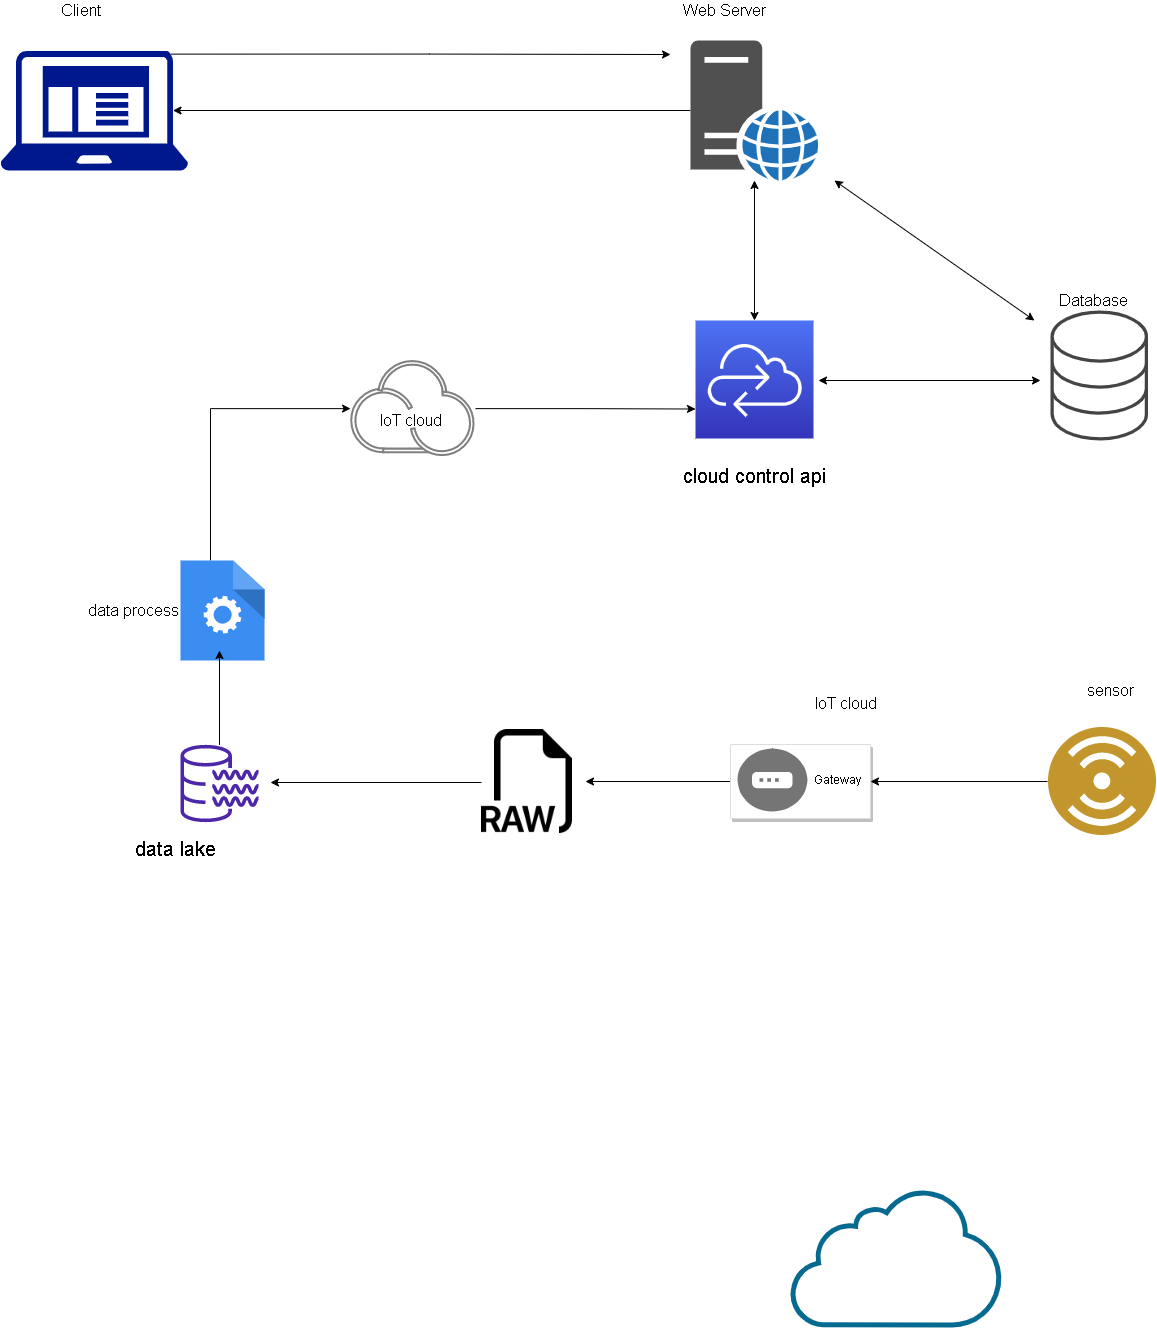

The diagram above was exported from draw.io. Its source (the exported page's mxGraphModel, read from the mxfile embedded in the PNG):
<mxGraphModel dx="2126" dy="2317" grid="1" gridSize="10" guides="1" tooltips="1" connect="1" arrows="1" fold="1" page="1" pageScale="1" pageWidth="850" pageHeight="1100" math="0" shadow="0">
  <root>
    <mxCell id="0" />
    <mxCell id="1" parent="0" />
    <mxCell id="SNJ2Cdagiz8A0rGc6p0h-10" value="" style="sketch=0;pointerEvents=1;shadow=0;dashed=0;html=1;strokeColor=none;aspect=fixed;labelPosition=center;verticalLabelPosition=bottom;verticalAlign=top;align=center;outlineConnect=0;shape=mxgraph.vvd.cloud_computing;fillColor=#066A90;" parent="1" vertex="1">
      <mxGeometry x="910" y="180" width="213.94" height="136.92" as="geometry" />
    </mxCell>
    <mxCell id="SNJ2Cdagiz8A0rGc6p0h-23" value="Web Server" style="text;html=1;align=center;verticalAlign=middle;resizable=0;points=[];autosize=1;strokeColor=none;fillColor=none;fontSize=16;" parent="1" vertex="1">
      <mxGeometry x="793.94" y="-1010" width="100" height="20" as="geometry" />
    </mxCell>
    <mxCell id="SNJ2Cdagiz8A0rGc6p0h-24" value="Database&amp;nbsp;" style="text;html=1;align=center;verticalAlign=middle;resizable=0;points=[];autosize=1;strokeColor=none;fillColor=none;fontSize=16;" parent="1" vertex="1">
      <mxGeometry x="1170" y="-720" width="90" height="20" as="geometry" />
    </mxCell>
    <mxCell id="SNJ2Cdagiz8A0rGc6p0h-25" value="Client" style="text;html=1;align=center;verticalAlign=middle;resizable=0;points=[];autosize=1;strokeColor=none;fillColor=none;fontSize=16;" parent="1" vertex="1">
      <mxGeometry x="170" y="-1010" width="60" height="20" as="geometry" />
    </mxCell>
    <mxCell id="2tEZ933kMOeD7g_Xf9CQ-46" style="edgeStyle=orthogonalEdgeStyle;rounded=0;orthogonalLoop=1;jettySize=auto;html=1;exitX=0.91;exitY=0.03;exitDx=0;exitDy=0;exitPerimeter=0;fontSize=15;" edge="1" parent="1" source="2tEZ933kMOeD7g_Xf9CQ-3">
      <mxGeometry relative="1" as="geometry">
        <mxPoint x="790" y="-956" as="targetPoint" />
      </mxGeometry>
    </mxCell>
    <mxCell id="2tEZ933kMOeD7g_Xf9CQ-3" value="" style="sketch=0;aspect=fixed;pointerEvents=1;shadow=0;dashed=0;html=1;strokeColor=none;labelPosition=center;verticalLabelPosition=bottom;verticalAlign=top;align=center;fillColor=#00188D;shape=mxgraph.mscae.enterprise.client_application" vertex="1" parent="1">
      <mxGeometry x="120" y="-960" width="187.51" height="120" as="geometry" />
    </mxCell>
    <mxCell id="2tEZ933kMOeD7g_Xf9CQ-47" style="edgeStyle=orthogonalEdgeStyle;rounded=0;orthogonalLoop=1;jettySize=auto;html=1;entryX=0.92;entryY=0.5;entryDx=0;entryDy=0;entryPerimeter=0;fontSize=15;" edge="1" parent="1" source="2tEZ933kMOeD7g_Xf9CQ-9" target="2tEZ933kMOeD7g_Xf9CQ-3">
      <mxGeometry relative="1" as="geometry" />
    </mxCell>
    <mxCell id="2tEZ933kMOeD7g_Xf9CQ-9" value="" style="sketch=0;pointerEvents=1;shadow=0;dashed=0;html=1;strokeColor=none;fillColor=#505050;labelPosition=center;verticalLabelPosition=bottom;verticalAlign=top;outlineConnect=0;align=center;shape=mxgraph.office.servers.web_server_blue;" vertex="1" parent="1">
      <mxGeometry x="810" y="-970" width="128" height="140" as="geometry" />
    </mxCell>
    <mxCell id="2tEZ933kMOeD7g_Xf9CQ-21" value="" style="sketch=0;pointerEvents=1;shadow=0;dashed=0;html=1;strokeColor=none;fillColor=#434445;aspect=fixed;labelPosition=center;verticalLabelPosition=bottom;verticalAlign=top;align=center;outlineConnect=0;shape=mxgraph.vvd.storage;fontSize=15;" vertex="1" parent="1">
      <mxGeometry x="1170" y="-700" width="97.5" height="130" as="geometry" />
    </mxCell>
    <mxCell id="2tEZ933kMOeD7g_Xf9CQ-54" style="edgeStyle=orthogonalEdgeStyle;rounded=0;orthogonalLoop=1;jettySize=auto;html=1;entryX=1;entryY=0.5;entryDx=0;entryDy=0;fontSize=15;" edge="1" parent="1" source="2tEZ933kMOeD7g_Xf9CQ-1" target="2tEZ933kMOeD7g_Xf9CQ-24">
      <mxGeometry relative="1" as="geometry" />
    </mxCell>
    <mxCell id="2tEZ933kMOeD7g_Xf9CQ-1" value="" style="aspect=fixed;perimeter=ellipsePerimeter;html=1;align=center;shadow=0;dashed=0;fontColor=#4277BB;labelBackgroundColor=#ffffff;fontSize=12;spacingTop=3;image;image=img/lib/ibm/users/sensor.svg;direction=south;" vertex="1" parent="1">
      <mxGeometry x="1167" y="-283" width="108" height="108" as="geometry" />
    </mxCell>
    <mxCell id="2tEZ933kMOeD7g_Xf9CQ-55" style="edgeStyle=orthogonalEdgeStyle;rounded=0;orthogonalLoop=1;jettySize=auto;html=1;fontSize=15;" edge="1" parent="1" source="2tEZ933kMOeD7g_Xf9CQ-24" target="2tEZ933kMOeD7g_Xf9CQ-53">
      <mxGeometry relative="1" as="geometry" />
    </mxCell>
    <mxCell id="2tEZ933kMOeD7g_Xf9CQ-24" value="" style="strokeColor=#dddddd;shadow=1;strokeWidth=1;rounded=1;absoluteArcSize=1;arcSize=2;fontSize=15;" vertex="1" parent="1">
      <mxGeometry x="850" y="-266" width="140" height="74" as="geometry" />
    </mxCell>
    <mxCell id="2tEZ933kMOeD7g_Xf9CQ-25" value="Gateway" style="sketch=0;dashed=0;connectable=0;html=1;fillColor=#757575;strokeColor=none;shape=mxgraph.gcp2.gateway;part=1;labelPosition=right;verticalLabelPosition=middle;align=left;verticalAlign=middle;spacingLeft=5;fontSize=12;" vertex="1" parent="2tEZ933kMOeD7g_Xf9CQ-24">
      <mxGeometry y="0.5" width="70" height="63" relative="1" as="geometry">
        <mxPoint x="7" y="-33" as="offset" />
      </mxGeometry>
    </mxCell>
    <mxCell id="2tEZ933kMOeD7g_Xf9CQ-36" style="edgeStyle=orthogonalEdgeStyle;rounded=0;orthogonalLoop=1;jettySize=auto;html=1;entryX=0;entryY=0.5;entryDx=0;entryDy=0;fontSize=15;" edge="1" parent="1" target="2tEZ933kMOeD7g_Xf9CQ-31">
      <mxGeometry relative="1" as="geometry">
        <mxPoint x="330" y="-450" as="sourcePoint" />
        <Array as="points">
          <mxPoint x="330" y="-602" />
        </Array>
      </mxGeometry>
    </mxCell>
    <mxCell id="2tEZ933kMOeD7g_Xf9CQ-22" value="" style="sketch=0;html=1;aspect=fixed;strokeColor=none;shadow=0;align=center;verticalAlign=top;fillColor=#3B8DF1;shape=mxgraph.gcp2.process;fontSize=15;" vertex="1" parent="1">
      <mxGeometry x="300" y="-450" width="84" height="100" as="geometry" />
    </mxCell>
    <mxCell id="2tEZ933kMOeD7g_Xf9CQ-49" style="edgeStyle=orthogonalEdgeStyle;rounded=0;orthogonalLoop=1;jettySize=auto;html=1;fontSize=15;entryX=0;entryY=0.75;entryDx=0;entryDy=0;entryPerimeter=0;exitX=1;exitY=0.5;exitDx=0;exitDy=0;" edge="1" parent="1" source="2tEZ933kMOeD7g_Xf9CQ-31" target="2tEZ933kMOeD7g_Xf9CQ-44">
      <mxGeometry relative="1" as="geometry">
        <mxPoint x="882.4650000000001" y="-570" as="targetPoint" />
      </mxGeometry>
    </mxCell>
    <mxCell id="2tEZ933kMOeD7g_Xf9CQ-31" value="" style="aspect=fixed;perimeter=ellipsePerimeter;html=1;align=center;shadow=0;dashed=0;fontColor=#4277BB;labelBackgroundColor=#ffffff;fontSize=12;spacingTop=3;image;image=img/lib/ibm/miscellaneous/iot_cloud.svg;" vertex="1" parent="1">
      <mxGeometry x="470.07" y="-650" width="124.93" height="96.2" as="geometry" />
    </mxCell>
    <mxCell id="2tEZ933kMOeD7g_Xf9CQ-39" value="sensor" style="text;html=1;align=center;verticalAlign=middle;resizable=0;points=[];autosize=1;strokeColor=none;fillColor=none;fontSize=16;" vertex="1" parent="1">
      <mxGeometry x="1200" y="-330" width="60" height="20" as="geometry" />
    </mxCell>
    <mxCell id="2tEZ933kMOeD7g_Xf9CQ-40" value="Database&amp;nbsp;" style="text;html=1;align=center;verticalAlign=middle;resizable=0;points=[];autosize=1;strokeColor=none;fillColor=none;fontSize=16;" vertex="1" parent="1">
      <mxGeometry x="1170" y="-720" width="90" height="20" as="geometry" />
    </mxCell>
    <mxCell id="2tEZ933kMOeD7g_Xf9CQ-41" value="IoT cloud" style="text;html=1;align=center;verticalAlign=middle;resizable=0;points=[];autosize=1;strokeColor=none;fillColor=none;fontSize=16;" vertex="1" parent="1">
      <mxGeometry x="925" y="-317" width="80" height="20" as="geometry" />
    </mxCell>
    <mxCell id="2tEZ933kMOeD7g_Xf9CQ-44" value="" style="sketch=0;points=[[0,0,0],[0.25,0,0],[0.5,0,0],[0.75,0,0],[1,0,0],[0,1,0],[0.25,1,0],[0.5,1,0],[0.75,1,0],[1,1,0],[0,0.25,0],[0,0.5,0],[0,0.75,0],[1,0.25,0],[1,0.5,0],[1,0.75,0]];outlineConnect=0;fontColor=#232F3E;gradientColor=#4D72F3;gradientDirection=north;fillColor=#3334B9;strokeColor=#ffffff;dashed=0;verticalLabelPosition=bottom;verticalAlign=top;align=center;html=1;fontSize=12;fontStyle=0;aspect=fixed;shape=mxgraph.aws4.resourceIcon;resIcon=mxgraph.aws4.cloud_control_api;" vertex="1" parent="1">
      <mxGeometry x="815" y="-690" width="118" height="118" as="geometry" />
    </mxCell>
    <mxCell id="2tEZ933kMOeD7g_Xf9CQ-51" value="IoT cloud" style="text;html=1;align=center;verticalAlign=middle;resizable=0;points=[];autosize=1;strokeColor=none;fillColor=none;fontSize=16;" vertex="1" parent="1">
      <mxGeometry x="490" y="-600" width="80" height="20" as="geometry" />
    </mxCell>
    <mxCell id="2tEZ933kMOeD7g_Xf9CQ-52" value="data process" style="text;html=1;align=center;verticalAlign=middle;resizable=0;points=[];autosize=1;strokeColor=none;fillColor=none;fontSize=16;" vertex="1" parent="1">
      <mxGeometry x="197.51" y="-410" width="110" height="20" as="geometry" />
    </mxCell>
    <mxCell id="2tEZ933kMOeD7g_Xf9CQ-58" style="edgeStyle=orthogonalEdgeStyle;rounded=0;orthogonalLoop=1;jettySize=auto;html=1;fontSize=15;" edge="1" parent="1">
      <mxGeometry relative="1" as="geometry">
        <mxPoint x="390" y="-228" as="targetPoint" />
        <mxPoint x="601" y="-228" as="sourcePoint" />
      </mxGeometry>
    </mxCell>
    <mxCell id="2tEZ933kMOeD7g_Xf9CQ-53" value="" style="shape=image;html=1;verticalAlign=top;verticalLabelPosition=bottom;labelBackgroundColor=#ffffff;imageAspect=0;aspect=fixed;image=https://cdn1.iconfinder.com/data/icons/bootstrap-vol-3/16/filetype-raw-128.png;fontSize=15;" vertex="1" parent="1">
      <mxGeometry x="601" y="-281" width="104" height="104" as="geometry" />
    </mxCell>
    <mxCell id="2tEZ933kMOeD7g_Xf9CQ-59" value="cloud control api" style="text;html=1;align=center;verticalAlign=middle;resizable=0;points=[];autosize=1;strokeColor=none;fillColor=none;fontSize=20;" vertex="1" parent="1">
      <mxGeometry x="793.94" y="-550" width="160" height="30" as="geometry" />
    </mxCell>
    <mxCell id="2tEZ933kMOeD7g_Xf9CQ-60" value="" style="endArrow=classic;startArrow=classic;html=1;rounded=0;fontSize=20;" edge="1" parent="1">
      <mxGeometry width="50" height="50" relative="1" as="geometry">
        <mxPoint x="953.94" y="-830" as="sourcePoint" />
        <mxPoint x="1153.94" y="-690" as="targetPoint" />
        <Array as="points" />
      </mxGeometry>
    </mxCell>
    <mxCell id="2tEZ933kMOeD7g_Xf9CQ-61" value="" style="endArrow=classic;startArrow=classic;html=1;rounded=0;fontSize=20;entryX=0.5;entryY=0;entryDx=0;entryDy=0;entryPerimeter=0;" edge="1" parent="1" source="2tEZ933kMOeD7g_Xf9CQ-9" target="2tEZ933kMOeD7g_Xf9CQ-44">
      <mxGeometry width="50" height="50" relative="1" as="geometry">
        <mxPoint x="610" y="-850" as="sourcePoint" />
        <mxPoint x="850" y="-700" as="targetPoint" />
        <Array as="points" />
      </mxGeometry>
    </mxCell>
    <mxCell id="2tEZ933kMOeD7g_Xf9CQ-62" value="" style="endArrow=classic;startArrow=classic;html=1;rounded=0;fontSize=20;" edge="1" parent="1">
      <mxGeometry width="50" height="50" relative="1" as="geometry">
        <mxPoint x="938" y="-630" as="sourcePoint" />
        <mxPoint x="1160" y="-630" as="targetPoint" />
        <Array as="points" />
      </mxGeometry>
    </mxCell>
    <mxCell id="2tEZ933kMOeD7g_Xf9CQ-65" style="edgeStyle=orthogonalEdgeStyle;rounded=0;orthogonalLoop=1;jettySize=auto;html=1;entryX=0.464;entryY=0.9;entryDx=0;entryDy=0;entryPerimeter=0;fontSize=20;" edge="1" parent="1" source="2tEZ933kMOeD7g_Xf9CQ-63" target="2tEZ933kMOeD7g_Xf9CQ-22">
      <mxGeometry relative="1" as="geometry" />
    </mxCell>
    <mxCell id="2tEZ933kMOeD7g_Xf9CQ-63" value="" style="sketch=0;outlineConnect=0;fontColor=#232F3E;gradientColor=none;fillColor=#4D27AA;strokeColor=none;dashed=0;verticalLabelPosition=bottom;verticalAlign=top;align=center;html=1;fontSize=12;fontStyle=0;aspect=fixed;pointerEvents=1;shape=mxgraph.aws4.data_lake_resource_icon;" vertex="1" parent="1">
      <mxGeometry x="300" y="-266" width="78" height="78" as="geometry" />
    </mxCell>
    <mxCell id="2tEZ933kMOeD7g_Xf9CQ-66" value="data lake&lt;br&gt;" style="text;html=1;align=center;verticalAlign=middle;resizable=0;points=[];autosize=1;strokeColor=none;fillColor=none;fontSize=20;" vertex="1" parent="1">
      <mxGeometry x="250" y="-177" width="90" height="30" as="geometry" />
    </mxCell>
  </root>
</mxGraphModel>